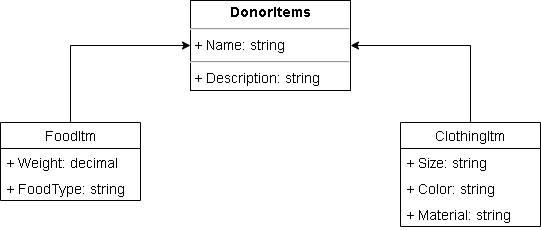

The diagram above was exported from draw.io. Its source (the exported page's mxGraphModel, read from the mxfile embedded in the PNG):
<mxGraphModel dx="1422" dy="762" grid="1" gridSize="10" guides="1" tooltips="1" connect="1" arrows="1" fold="1" page="1" pageScale="1" pageWidth="1169" pageHeight="827" math="0" shadow="0">
  <root>
    <mxCell id="0" />
    <mxCell id="1" parent="0" />
    <mxCell id="OMupbBlYGos3Bh4IANJZ-1" value="&lt;p style=&quot;margin: 4px 0px 0px; text-align: center; font-size: 14px;&quot;&gt;&lt;b style=&quot;font-size: 14px;&quot;&gt;DonorItems&lt;/b&gt;&lt;/p&gt;&lt;hr style=&quot;font-size: 14px;&quot;&gt;&lt;p style=&quot;margin: 0px 0px 0px 4px; font-size: 14px;&quot;&gt;+ Name: string&lt;/p&gt;&lt;hr style=&quot;font-size: 14px;&quot;&gt;&lt;p style=&quot;margin: 0px 0px 0px 4px; font-size: 14px;&quot;&gt;+ Description: string&lt;/p&gt;" style="verticalAlign=top;align=left;overflow=fill;fontSize=14;fontFamily=Helvetica;html=1;" vertex="1" parent="1">
      <mxGeometry x="490" y="240" width="160" height="90" as="geometry" />
    </mxCell>
    <mxCell id="OMupbBlYGos3Bh4IANJZ-14" style="edgeStyle=orthogonalEdgeStyle;rounded=0;orthogonalLoop=1;jettySize=auto;html=1;entryX=0;entryY=0.5;entryDx=0;entryDy=0;fontSize=14;exitX=0.5;exitY=0;exitDx=0;exitDy=0;" edge="1" parent="1" source="OMupbBlYGos3Bh4IANJZ-2" target="OMupbBlYGos3Bh4IANJZ-1">
      <mxGeometry relative="1" as="geometry">
        <Array as="points">
          <mxPoint x="370" y="285" />
        </Array>
      </mxGeometry>
    </mxCell>
    <mxCell id="OMupbBlYGos3Bh4IANJZ-2" value="FoodItm" style="swimlane;fontStyle=0;childLayout=stackLayout;horizontal=1;startSize=26;fillColor=none;horizontalStack=0;resizeParent=1;resizeParentMax=0;resizeLast=0;collapsible=1;marginBottom=0;fontSize=14;" vertex="1" parent="1">
      <mxGeometry x="300" y="362" width="140" height="78" as="geometry" />
    </mxCell>
    <mxCell id="OMupbBlYGos3Bh4IANJZ-3" value="+ Weight: decimal" style="text;strokeColor=none;fillColor=none;align=left;verticalAlign=top;spacingLeft=4;spacingRight=4;overflow=hidden;rotatable=0;points=[[0,0.5],[1,0.5]];portConstraint=eastwest;fontSize=14;" vertex="1" parent="OMupbBlYGos3Bh4IANJZ-2">
      <mxGeometry y="26" width="140" height="26" as="geometry" />
    </mxCell>
    <mxCell id="OMupbBlYGos3Bh4IANJZ-4" value="+ FoodType: string" style="text;strokeColor=none;fillColor=none;align=left;verticalAlign=top;spacingLeft=4;spacingRight=4;overflow=hidden;rotatable=0;points=[[0,0.5],[1,0.5]];portConstraint=eastwest;fontSize=14;" vertex="1" parent="OMupbBlYGos3Bh4IANJZ-2">
      <mxGeometry y="52" width="140" height="26" as="geometry" />
    </mxCell>
    <mxCell id="OMupbBlYGos3Bh4IANJZ-15" style="edgeStyle=orthogonalEdgeStyle;rounded=0;orthogonalLoop=1;jettySize=auto;html=1;entryX=1;entryY=0.5;entryDx=0;entryDy=0;fontSize=14;exitX=0.5;exitY=0;exitDx=0;exitDy=0;" edge="1" parent="1" source="OMupbBlYGos3Bh4IANJZ-6" target="OMupbBlYGos3Bh4IANJZ-1">
      <mxGeometry relative="1" as="geometry" />
    </mxCell>
    <mxCell id="OMupbBlYGos3Bh4IANJZ-6" value="ClothingItm" style="swimlane;fontStyle=0;childLayout=stackLayout;horizontal=1;startSize=26;fillColor=none;horizontalStack=0;resizeParent=1;resizeParentMax=0;resizeLast=0;collapsible=1;marginBottom=0;fontSize=14;" vertex="1" parent="1">
      <mxGeometry x="700" y="362" width="140" height="104" as="geometry" />
    </mxCell>
    <mxCell id="OMupbBlYGos3Bh4IANJZ-7" value="+ Size: string" style="text;strokeColor=none;fillColor=none;align=left;verticalAlign=top;spacingLeft=4;spacingRight=4;overflow=hidden;rotatable=0;points=[[0,0.5],[1,0.5]];portConstraint=eastwest;fontSize=14;" vertex="1" parent="OMupbBlYGos3Bh4IANJZ-6">
      <mxGeometry y="26" width="140" height="26" as="geometry" />
    </mxCell>
    <mxCell id="OMupbBlYGos3Bh4IANJZ-8" value="+ Color: string" style="text;strokeColor=none;fillColor=none;align=left;verticalAlign=top;spacingLeft=4;spacingRight=4;overflow=hidden;rotatable=0;points=[[0,0.5],[1,0.5]];portConstraint=eastwest;fontSize=14;" vertex="1" parent="OMupbBlYGos3Bh4IANJZ-6">
      <mxGeometry y="52" width="140" height="26" as="geometry" />
    </mxCell>
    <mxCell id="OMupbBlYGos3Bh4IANJZ-16" value="+ Material: string" style="text;strokeColor=none;fillColor=none;align=left;verticalAlign=top;spacingLeft=4;spacingRight=4;overflow=hidden;rotatable=0;points=[[0,0.5],[1,0.5]];portConstraint=eastwest;fontSize=14;" vertex="1" parent="OMupbBlYGos3Bh4IANJZ-6">
      <mxGeometry y="78" width="140" height="26" as="geometry" />
    </mxCell>
  </root>
</mxGraphModel>